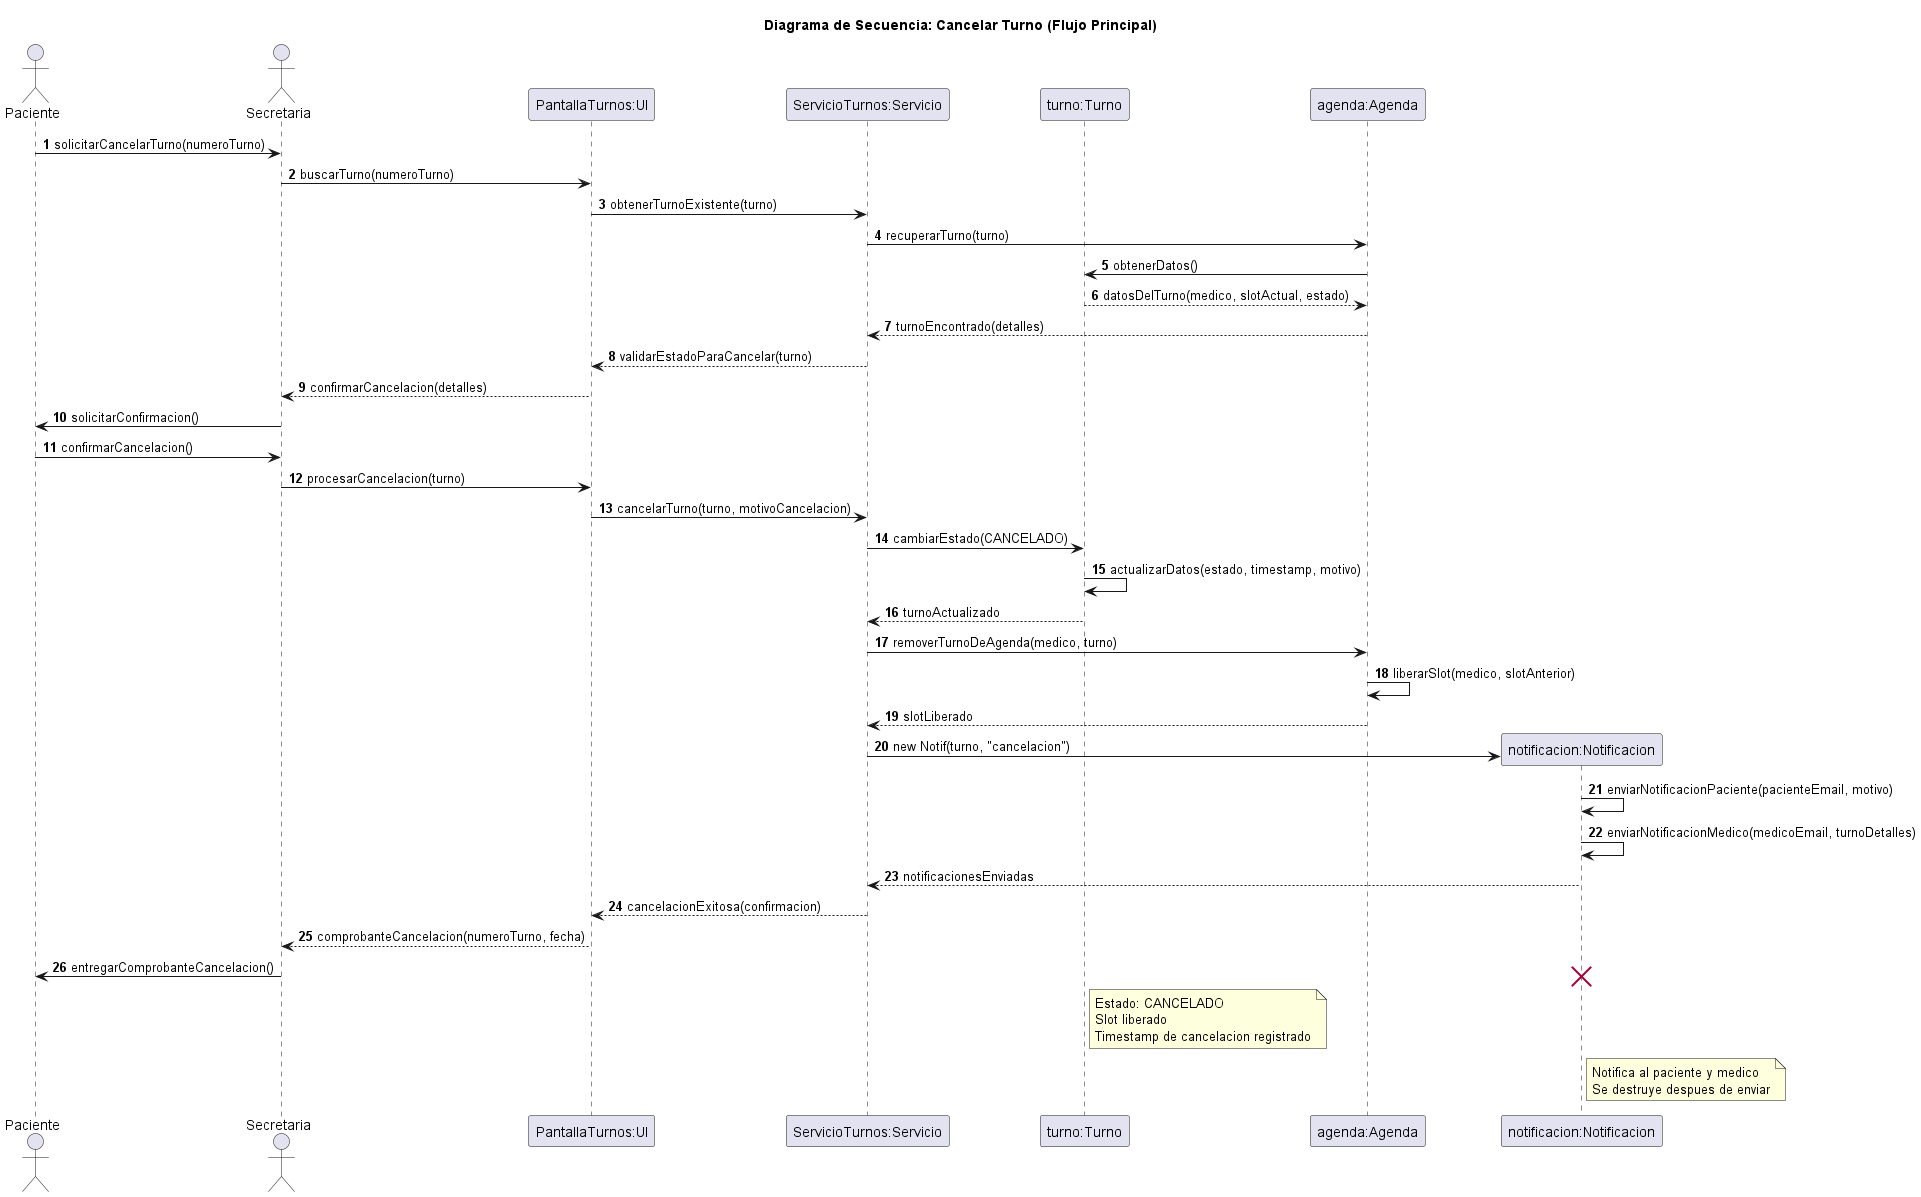

The diagram above was rendered by PlantUML. Its source (embedded in the PNG):
@startuml 05-secuencia-cancelar-turno-flujo-principal-03
title Diagrama de Secuencia: Cancelar Turno (Flujo Principal)

actor Paciente
actor Secretaria
participant "PantallaTurnos:UI" as UI
participant "ServicioTurnos:Servicio" as Servicio
participant "turno:Turno" as Turno
participant "agenda:Agenda" as Agenda
participant "notificacion:Notificacion" as Notif

autonumber

Paciente -> Secretaria: solicitarCancelarTurno(numeroTurno)
Secretaria -> UI: buscarTurno(numeroTurno)
UI -> Servicio: obtenerTurnoExistente(turno)
Servicio -> Agenda: recuperarTurno(turno)
Agenda -> Turno: obtenerDatos()
Turno --> Agenda: datosDelTurno(medico, slotActual, estado)
Agenda --> Servicio: turnoEncontrado(detalles)
Servicio --> UI: validarEstadoParaCancelar(turno)
UI --> Secretaria: confirmarCancelacion(detalles)
Secretaria -> Paciente: solicitarConfirmacion()
Paciente -> Secretaria: confirmarCancelacion()
Secretaria -> UI: procesarCancelacion(turno)
UI -> Servicio: cancelarTurno(turno, motivoCancelacion)
Servicio -> Turno: cambiarEstado(CANCELADO)
Turno -> Turno: actualizarDatos(estado, timestamp, motivo)
Turno --> Servicio: turnoActualizado
Servicio -> Agenda: removerTurnoDeAgenda(medico, turno)
Agenda -> Agenda: liberarSlot(medico, slotAnterior)
Agenda --> Servicio: slotLiberado
create Notif
Servicio -> Notif: new Notif(turno, "cancelacion")
Notif -> Notif: enviarNotificacionPaciente(pacienteEmail, motivo)
Notif -> Notif: enviarNotificacionMedico(medicoEmail, turnoDetalles)
Notif --> Servicio: notificacionesEnviadas
Servicio --> UI: cancelacionExitosa(confirmacion)
UI --> Secretaria: comprobanteCancelacion(numeroTurno, fecha)
Secretaria -> Paciente: entregarComprobanteCancelacion()

note right of Turno
  Estado: CANCELADO
  Slot liberado
  Timestamp de cancelacion registrado
end note

note right of Notif
  Notifica al paciente y medico
  Se destruye despues de enviar
end note

destroy Notif

@enduml